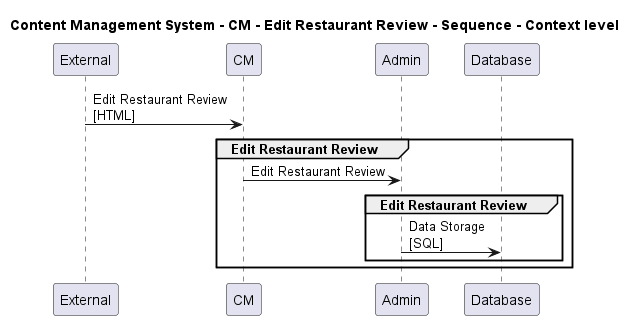

The diagram above was rendered by PlantUML. Its source (embedded in the PNG):
@startuml

title Content Management System - CM - Edit Restaurant Review - Sequence - Context level

participant "External" as C4InterFlow.SoftwareSystems.ExternalSystem
participant "CM" as ContentManagementSystem.SoftwareSystems.CM
participant "Admin" as ContentManagementSystem.SoftwareSystems.Admin
participant "Database" as ContentManagementSystem.SoftwareSystems.Database

C4InterFlow.SoftwareSystems.ExternalSystem -> ContentManagementSystem.SoftwareSystems.CM : Edit Restaurant Review\n[HTML]
group Edit Restaurant Review
ContentManagementSystem.SoftwareSystems.CM -> ContentManagementSystem.SoftwareSystems.Admin : Edit Restaurant Review
group Edit Restaurant Review
ContentManagementSystem.SoftwareSystems.Admin -> ContentManagementSystem.SoftwareSystems.Database : Data Storage\n[SQL]
end
end


@enduml